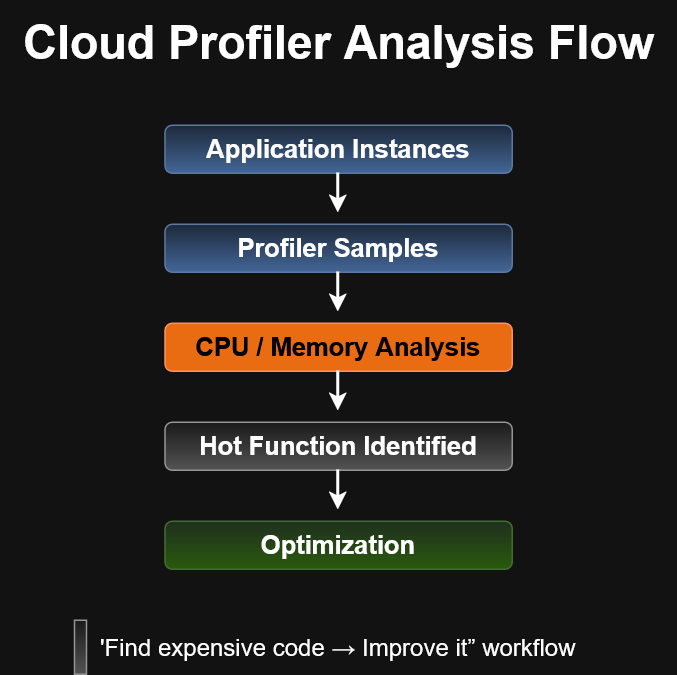

The diagram above was exported from draw.io. Its source (the exported page's mxGraphModel, read from the mxfile embedded in the PNG):
<mxGraphModel dx="613" dy="405" grid="0" gridSize="2" guides="1" tooltips="1" connect="1" arrows="1" fold="1" page="1" pageScale="1" pageWidth="850" pageHeight="1100" math="0" shadow="0">
  <root>
    <mxCell id="0" />
    <mxCell id="1" parent="0" />
    <mxCell id="2MrlSZKK07slcMS8ENTW-1" parent="1" style="text;html=1;whiteSpace=wrap;strokeColor=none;fillColor=none;align=center;verticalAlign=middle;rounded=0;" value="&lt;b&gt;&lt;font style=&quot;font-size: 31px;&quot;&gt;Cloud Profiler Analysis Flow&lt;/font&gt;&lt;/b&gt;" vertex="1">
      <mxGeometry height="55" width="451" x="199.5" y="42" as="geometry" />
    </mxCell>
    <mxCell id="2MrlSZKK07slcMS8ENTW-4" parent="1" style="rounded=1;whiteSpace=wrap;html=1;roundedPerimeter=1;fillColor=#dae8fc;gradientColor=#7ea6e0;strokeColor=#6c8ebf;" value="&lt;b&gt;&lt;font style=&quot;font-size: 17px;&quot;&gt;Application Instances&lt;/font&gt;&lt;/b&gt;" vertex="1">
      <mxGeometry height="32" width="231.5" x="309.25" y="125" as="geometry" />
    </mxCell>
    <mxCell id="2MrlSZKK07slcMS8ENTW-8" edge="1" parent="1" style="endArrow=classic;html=1;rounded=0;strokeWidth=2;" value="">
      <mxGeometry height="50" relative="1" width="50" as="geometry">
        <mxPoint x="425" y="157" as="sourcePoint" />
        <mxPoint x="425" y="183.71" as="targetPoint" />
      </mxGeometry>
    </mxCell>
    <mxCell id="2MrlSZKK07slcMS8ENTW-18" parent="1" style="rounded=1;whiteSpace=wrap;html=1;roundedPerimeter=1;fillColor=#dae8fc;gradientColor=#7ea6e0;strokeColor=#6c8ebf;" value="&lt;b&gt;&lt;font style=&quot;font-size: 17px;&quot;&gt;Profiler Samples&lt;/font&gt;&lt;/b&gt;" vertex="1">
      <mxGeometry height="32" width="231.5" x="309.25" y="191" as="geometry" />
    </mxCell>
    <mxCell id="2MrlSZKK07slcMS8ENTW-19" edge="1" parent="1" style="endArrow=classic;html=1;rounded=0;strokeWidth=2;" value="">
      <mxGeometry height="50" relative="1" width="50" as="geometry">
        <mxPoint x="425" y="223" as="sourcePoint" />
        <mxPoint x="425" y="249.71000000000004" as="targetPoint" />
      </mxGeometry>
    </mxCell>
    <mxCell id="2MrlSZKK07slcMS8ENTW-20" parent="1" style="rounded=1;whiteSpace=wrap;html=1;roundedPerimeter=1;fillColor=#fa6800;strokeColor=#C73500;fontColor=#000000;" value="&lt;b style=&quot;color: light-dark(rgb(0, 0, 0), rgb(0, 0, 0));&quot;&gt;&lt;font style=&quot;font-size: 17px;&quot;&gt;CPU / Memory Analysis&lt;/font&gt;&lt;/b&gt;" vertex="1">
      <mxGeometry height="32" width="231.5" x="309.25" y="257" as="geometry" />
    </mxCell>
    <mxCell id="2MrlSZKK07slcMS8ENTW-21" edge="1" parent="1" style="endArrow=classic;html=1;rounded=0;strokeWidth=2;" value="">
      <mxGeometry height="50" relative="1" width="50" as="geometry">
        <mxPoint x="425" y="289" as="sourcePoint" />
        <mxPoint x="425" y="315.71000000000004" as="targetPoint" />
      </mxGeometry>
    </mxCell>
    <mxCell id="2MrlSZKK07slcMS8ENTW-22" parent="1" style="rounded=1;whiteSpace=wrap;html=1;roundedPerimeter=1;fillColor=#f5f5f5;gradientColor=#b3b3b3;strokeColor=#666666;" value="&lt;b&gt;&lt;font style=&quot;font-size: 17px;&quot;&gt;Hot Function Identified&lt;/font&gt;&lt;/b&gt;" vertex="1">
      <mxGeometry height="32" width="231.5" x="309.25" y="323" as="geometry" />
    </mxCell>
    <mxCell id="2MrlSZKK07slcMS8ENTW-23" edge="1" parent="1" style="endArrow=classic;html=1;rounded=0;strokeWidth=2;" value="">
      <mxGeometry height="50" relative="1" width="50" as="geometry">
        <mxPoint x="425" y="355" as="sourcePoint" />
        <mxPoint x="425" y="381.71000000000004" as="targetPoint" />
      </mxGeometry>
    </mxCell>
    <mxCell id="2MrlSZKK07slcMS8ENTW-24" parent="1" style="rounded=1;whiteSpace=wrap;html=1;roundedPerimeter=1;fillColor=#d5e8d4;gradientColor=#97d077;strokeColor=#82b366;" value="&lt;b&gt;&lt;font style=&quot;font-size: 17px;&quot;&gt;Optimization&lt;/font&gt;&lt;/b&gt;" vertex="1">
      <mxGeometry height="32" width="231.5" x="309.25" y="389" as="geometry" />
    </mxCell>
    <mxCell id="2MrlSZKK07slcMS8ENTW-26" parent="1" style="text;html=1;whiteSpace=wrap;strokeColor=none;fillColor=none;align=center;verticalAlign=middle;rounded=0;" value="&lt;font style=&quot;font-size: 16px;&quot;&gt;'Find expensive code → Improve it” workflow&lt;/font&gt;" vertex="1">
      <mxGeometry height="30" width="352" x="249" y="458" as="geometry" />
    </mxCell>
    <mxCell id="2MrlSZKK07slcMS8ENTW-27" parent="1" style="rounded=0;whiteSpace=wrap;html=1;fillColor=#f5f5f5;gradientColor=#b3b3b3;strokeColor=#666666;" value="" vertex="1">
      <mxGeometry height="36" width="8" x="249" y="455" as="geometry" />
    </mxCell>
  </root>
</mxGraphModel>